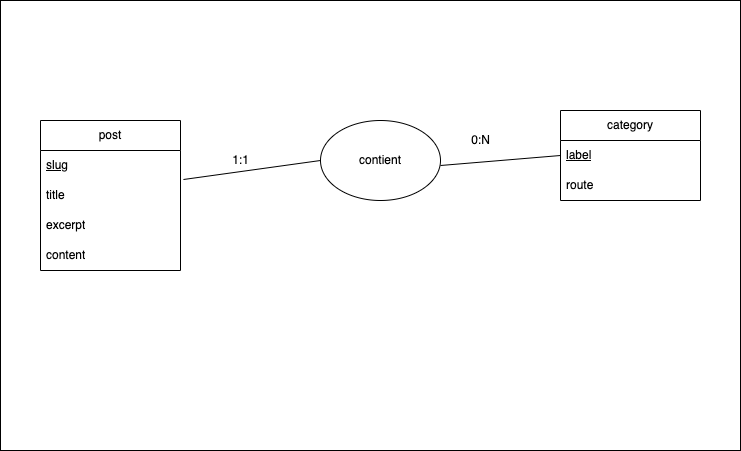

The diagram above was exported from draw.io. Its source (the exported page's mxGraphModel, read from the mxfile embedded in the PNG):
<mxGraphModel dx="1770" dy="946" grid="1" gridSize="10" guides="1" tooltips="1" connect="1" arrows="1" fold="1" page="1" pageScale="1" pageWidth="827" pageHeight="1169" math="0" shadow="0">
  <root>
    <mxCell id="0" />
    <mxCell id="1" parent="0" />
    <mxCell id="21" value="" style="rounded=0;whiteSpace=wrap;html=1;labelBackgroundColor=#FFFFFF;labelBorderColor=default;" vertex="1" parent="1">
      <mxGeometry y="140" width="740" height="450" as="geometry" />
    </mxCell>
    <mxCell id="2" value="post" style="swimlane;fontStyle=0;childLayout=stackLayout;horizontal=1;startSize=30;horizontalStack=0;resizeParent=1;resizeParentMax=0;resizeLast=0;collapsible=1;marginBottom=0;whiteSpace=wrap;html=1;" parent="1" vertex="1">
      <mxGeometry x="40" y="260" width="140" height="150" as="geometry" />
    </mxCell>
    <mxCell id="17" value="slug&lt;br&gt;" style="text;strokeColor=none;fillColor=none;align=left;verticalAlign=middle;spacingLeft=4;spacingRight=4;overflow=hidden;points=[[0,0.5],[1,0.5]];portConstraint=eastwest;rotatable=0;whiteSpace=wrap;html=1;fontStyle=4" parent="2" vertex="1">
      <mxGeometry y="30" width="140" height="30" as="geometry" />
    </mxCell>
    <mxCell id="4" value="title" style="text;strokeColor=none;fillColor=none;align=left;verticalAlign=middle;spacingLeft=4;spacingRight=4;overflow=hidden;points=[[0,0.5],[1,0.5]];portConstraint=eastwest;rotatable=0;whiteSpace=wrap;html=1;" parent="2" vertex="1">
      <mxGeometry y="60" width="140" height="30" as="geometry" />
    </mxCell>
    <mxCell id="6" value="excerpt" style="text;strokeColor=none;fillColor=none;align=left;verticalAlign=middle;spacingLeft=4;spacingRight=4;overflow=hidden;points=[[0,0.5],[1,0.5]];portConstraint=eastwest;rotatable=0;whiteSpace=wrap;html=1;" parent="2" vertex="1">
      <mxGeometry y="90" width="140" height="30" as="geometry" />
    </mxCell>
    <mxCell id="5" value="content" style="text;strokeColor=none;fillColor=none;align=left;verticalAlign=middle;spacingLeft=4;spacingRight=4;overflow=hidden;points=[[0,0.5],[1,0.5]];portConstraint=eastwest;rotatable=0;whiteSpace=wrap;html=1;" parent="2" vertex="1">
      <mxGeometry y="120" width="140" height="30" as="geometry" />
    </mxCell>
    <mxCell id="7" value="category" style="swimlane;fontStyle=0;childLayout=stackLayout;horizontal=1;startSize=30;horizontalStack=0;resizeParent=1;resizeParentMax=0;resizeLast=0;collapsible=1;marginBottom=0;whiteSpace=wrap;html=1;" parent="1" vertex="1">
      <mxGeometry x="560" y="250" width="140" height="90" as="geometry" />
    </mxCell>
    <mxCell id="8" value="label" style="text;strokeColor=none;fillColor=none;align=left;verticalAlign=middle;spacingLeft=4;spacingRight=4;overflow=hidden;points=[[0,0.5],[1,0.5]];portConstraint=eastwest;rotatable=0;whiteSpace=wrap;html=1;fontStyle=4" parent="7" vertex="1">
      <mxGeometry y="30" width="140" height="30" as="geometry" />
    </mxCell>
    <mxCell id="20" value="route" style="text;strokeColor=none;fillColor=none;align=left;verticalAlign=middle;spacingLeft=4;spacingRight=4;overflow=hidden;points=[[0,0.5],[1,0.5]];portConstraint=eastwest;rotatable=0;whiteSpace=wrap;html=1;" vertex="1" parent="7">
      <mxGeometry y="60" width="140" height="30" as="geometry" />
    </mxCell>
    <mxCell id="11" value="contient" style="ellipse;whiteSpace=wrap;html=1;" parent="1" vertex="1">
      <mxGeometry x="320" y="260" width="120" height="80" as="geometry" />
    </mxCell>
    <mxCell id="13" value="" style="endArrow=none;html=1;exitX=1.021;exitY=-0.033;exitDx=0;exitDy=0;exitPerimeter=0;entryX=0;entryY=0.5;entryDx=0;entryDy=0;" parent="1" source="4" target="11" edge="1">
      <mxGeometry width="50" height="50" relative="1" as="geometry">
        <mxPoint x="350" y="580" as="sourcePoint" />
        <mxPoint x="400" y="530" as="targetPoint" />
      </mxGeometry>
    </mxCell>
    <mxCell id="14" value="" style="endArrow=none;html=1;entryX=0;entryY=0.5;entryDx=0;entryDy=0;" parent="1" target="8" edge="1">
      <mxGeometry width="50" height="50" relative="1" as="geometry">
        <mxPoint x="440" y="305" as="sourcePoint" />
        <mxPoint x="490" y="255" as="targetPoint" />
      </mxGeometry>
    </mxCell>
    <mxCell id="15" value="1:1" style="text;html=1;align=center;verticalAlign=middle;resizable=0;points=[];autosize=1;strokeColor=none;fillColor=none;" parent="1" vertex="1">
      <mxGeometry x="220" y="285" width="40" height="30" as="geometry" />
    </mxCell>
    <mxCell id="16" value="0:N" style="text;html=1;align=center;verticalAlign=middle;resizable=0;points=[];autosize=1;strokeColor=none;fillColor=none;" parent="1" vertex="1">
      <mxGeometry x="460" y="265" width="40" height="30" as="geometry" />
    </mxCell>
  </root>
</mxGraphModel>